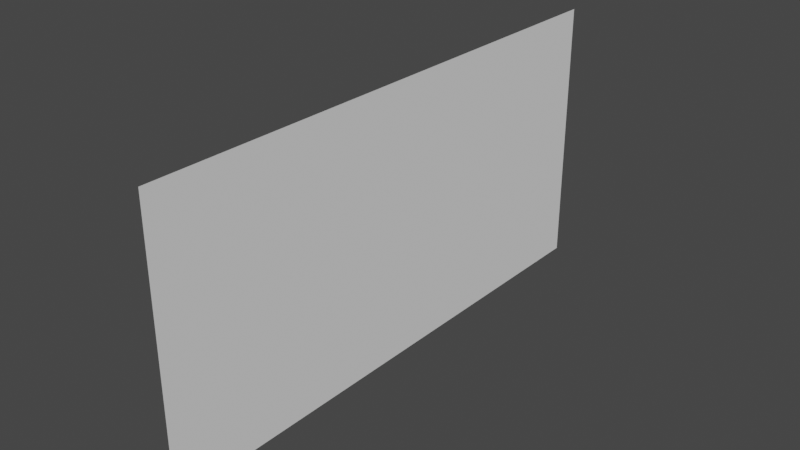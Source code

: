 # Source: Wall.blend  (saved by Blender 2.90.8; exported with 4.5.12 LTS)
import bpy
from mathutils import Matrix  # noqa: F401  (used for matrix-valued properties, if any)

bpy.ops.wm.read_factory_settings(use_empty=True)
scene = bpy.context.scene
scene.name = 'Scene'

# ---- collections
col_collection = bpy.data.collections.new('Collection'); scene.collection.children.link(col_collection)

# ---- world
world_world = bpy.data.worlds.new('World'); scene.world = world_world
world_world.use_nodes = True; world_world.node_tree.nodes.clear()
_N = world_world.node_tree.nodes; _L = world_world.node_tree.links
n0 = _N.new('ShaderNodeOutputWorld'); n0.name = 'World Output'; n0.location = (300, 300)
n1 = _N.new('ShaderNodeBackground'); n1.name = 'Background'; n1.location = (10, 300)
n1.inputs[0].default_value = (0.05088, 0.05088, 0.05088, 1.0)
_L.new(n1.outputs[0], n0.inputs[0])
n0.is_active_output = True
world_world.color = (0.05088, 0.05088, 0.05088)
world_world.use_sun_shadow = False
world_world.sun_shadow_jitter_overblur = 0.0

# ---- meshes
me_plane = bpy.data.meshes.new('Plane')
me_plane.from_pydata([(-1.042, -1.0, 0.000756), (1.0, -1.0, 0.000756), (-1.042, 1.0, 0.000756), (1.0, 1.0, 0.000756)], [], [(0, 1, 3, 2)])
_uv = me_plane.uv_layers.new(name='UVMap')
_uv.uv.foreach_set('vector', [0.0, 0.0, 1.0, 0.0, 1.0, 1.0, 0.0, 1.0])
me_plane.use_remesh_fix_poles = True
me_plane.use_remesh_preserve_attributes = False
me_plane.use_mirror_vertex_groups = False
me_plane.update()

# ---- objects
ob_plane = bpy.data.objects.new('Plane', me_plane)

# ---- transforms, parenting, visibility, modifiers, constraints
ob_plane.location = (0.0, 0.0, 1.196)
ob_plane.rotation_euler = (-0.0, 1.571, 0.0)
ob_plane.scale = (1.074, 2.2, 1.0)
ob_plane.lineart.crease_threshold = 0.0

# ---- collection membership
col_collection.objects.link(ob_plane)

# ---- scene / render settings (as saved in the file)
scene.frame_start = 1; scene.frame_end = 250; scene.frame_set(1)
scene.render.engine = 'BLENDER_EEVEE_NEXT'
scene.cycles.use_denoising = False
scene.cycles.samples = 128
scene.cycles.sampling_pattern = 'TABULATED_SOBOL'
scene.cycles.use_adaptive_sampling = False
scene.cycles.use_light_tree = False
scene.view_settings.view_transform = 'Filmic'
bpy.context.view_layer.update()

# ---- added for rendering (the .blend has no active camera and no usable light): camera, sun
cam_auto = bpy.data.cameras.new('AutoCamera')
cam_auto.lens = 50.0
cam_auto.sensor_width = 36.0
cam_auto.clip_end = 1000.0
ob_auto_camera = bpy.data.objects.new('AutoCamera', cam_auto)
scene.collection.objects.link(ob_auto_camera)
ob_auto_camera.location = (4.54942, -5.4584, 4.8571)
ob_auto_camera.rotation_euler = (1.09748, -7.21219e-08, 0.694738)
scene.camera = ob_auto_camera
light_auto_sun = bpy.data.lights.new('AutoSun', 'SUN')
light_auto_sun.energy = 3.0
light_auto_sun.angle = 0.0523599
ob_auto_sun = bpy.data.objects.new('AutoSun', light_auto_sun)
scene.collection.objects.link(ob_auto_sun)
ob_auto_sun.rotation_euler = (0.872665, 0.174533, 0.523599)
bpy.context.view_layer.update()
